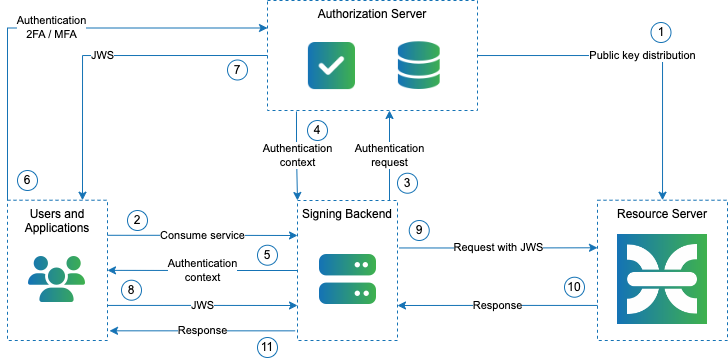

The diagram above was exported from draw.io. Its source (the exported page's mxGraphModel, read from the mxfile embedded in the PNG):
<mxGraphModel dx="1776" dy="618" grid="1" gridSize="10" guides="1" tooltips="1" connect="1" arrows="1" fold="1" page="1" pageScale="1" pageWidth="827" pageHeight="1169" math="0" shadow="0">
  <root>
    <mxCell id="0" />
    <mxCell id="1" parent="0" />
    <mxCell id="2" value="Resource Server" style="rounded=0;whiteSpace=wrap;html=1;strokeColor=#1573B5;dashed=1;fontColor=#000000;verticalAlign=top;fontFamily=Arial;" vertex="1" parent="1">
      <mxGeometry x="570" y="309.72" width="130" height="140.28" as="geometry" />
    </mxCell>
    <mxCell id="3" value="Public key distribution" style="edgeStyle=orthogonalEdgeStyle;rounded=0;orthogonalLoop=1;jettySize=auto;html=1;fontFamily=Arial;fontColor=#000000;strokeColor=#1573B5;" edge="1" source="4" target="2" parent="1">
      <mxGeometry relative="1" as="geometry" />
    </mxCell>
    <mxCell id="4" value="Authorization Server" style="rounded=0;whiteSpace=wrap;html=1;strokeColor=#1573B5;dashed=1;fontColor=#000000;verticalAlign=top;fontFamily=Arial;" vertex="1" parent="1">
      <mxGeometry x="240" y="110" width="210" height="110" as="geometry" />
    </mxCell>
    <mxCell id="5" value="Signing Backend" style="rounded=0;whiteSpace=wrap;html=1;strokeColor=#1573B5;dashed=1;fontColor=#000000;verticalAlign=top;fontFamily=Arial;" vertex="1" parent="1">
      <mxGeometry x="270" y="310" width="100" height="140" as="geometry" />
    </mxCell>
    <mxCell id="6" value="Users and Applications" style="rounded=0;whiteSpace=wrap;html=1;strokeColor=#1573B5;dashed=1;fontColor=#000000;verticalAlign=top;fontFamily=Arial;" vertex="1" parent="1">
      <mxGeometry x="-20" y="309.72" width="100" height="140.28" as="geometry" />
    </mxCell>
    <mxCell id="7" value="1" style="ellipse;whiteSpace=wrap;html=1;fontFamily=Arial;fontColor=#000000;strokeColor=#1573B5;" vertex="1" parent="1">
      <mxGeometry x="623.5" y="132" width="20" height="20" as="geometry" />
    </mxCell>
    <mxCell id="8" value="Consume service" style="edgeStyle=orthogonalEdgeStyle;rounded=0;orthogonalLoop=1;jettySize=auto;html=1;fontFamily=Arial;fontColor=#000000;strokeColor=#1573B5;exitX=1;exitY=0.25;exitDx=0;exitDy=0;entryX=0;entryY=0.25;entryDx=0;entryDy=0;" edge="1" source="6" target="5" parent="1">
      <mxGeometry relative="1" as="geometry">
        <mxPoint x="460" y="175" as="sourcePoint" />
        <mxPoint x="270" y="337" as="targetPoint" />
      </mxGeometry>
    </mxCell>
    <mxCell id="9" value="2" style="ellipse;whiteSpace=wrap;html=1;fontFamily=Arial;fontColor=#000000;strokeColor=#1573B5;" vertex="1" parent="1">
      <mxGeometry x="100" y="320" width="20" height="20" as="geometry" />
    </mxCell>
    <mxCell id="10" value="Authentication&lt;br&gt;request" style="edgeStyle=orthogonalEdgeStyle;rounded=0;orthogonalLoop=1;jettySize=auto;html=1;fontFamily=Arial;fontColor=#000000;strokeColor=#1573B5;exitX=0.75;exitY=0;exitDx=0;exitDy=0;entryX=0.5;entryY=1;entryDx=0;entryDy=0;" edge="1" parent="1">
      <mxGeometry relative="1" as="geometry">
        <mxPoint x="362" y="309.72" as="sourcePoint" />
        <mxPoint x="362" y="220" as="targetPoint" />
      </mxGeometry>
    </mxCell>
    <mxCell id="11" value="Authentication&lt;br&gt;context" style="edgeStyle=orthogonalEdgeStyle;rounded=0;orthogonalLoop=1;jettySize=auto;html=1;fontFamily=Arial;fontColor=#000000;strokeColor=#1573B5;entryX=0;entryY=0;entryDx=0;entryDy=0;exitX=0.138;exitY=1.009;exitDx=0;exitDy=0;exitPerimeter=0;" edge="1" source="4" target="5" parent="1">
      <mxGeometry relative="1" as="geometry">
        <mxPoint x="355" y="319.72" as="sourcePoint" />
        <mxPoint x="355" y="230" as="targetPoint" />
      </mxGeometry>
    </mxCell>
    <mxCell id="12" value="3&lt;span style=&quot;font-size: 0px;&quot;&gt;%3CmxGraphModel%3E%3Croot%3E%3CmxCell%20id%3D%220%22%2F%3E%3CmxCell%20id%3D%221%22%20parent%3D%220%22%2F%3E%3CmxCell%20id%3D%222%22%20value%3D%222%22%20style%3D%22ellipse%3BwhiteSpace%3Dwrap%3Bhtml%3D1%3BfontFamily%3DArial%3BfontColor%3D%232B2A29%3BstrokeColor%3D%2300A0E3%3B%22%20vertex%3D%221%22%20parent%3D%221%22%3E%3CmxGeometry%20x%3D%22170%22%20y%3D%22302.72%22%20width%3D%2220%22%20height%3D%2220%22%20as%3D%22geometry%22%2F%3E%3C%2FmxCell%3E%3C%2Froot%3E%3C%2FmxGraphModel%3E&lt;/span&gt;" style="ellipse;whiteSpace=wrap;html=1;fontFamily=Arial;fontColor=#000000;strokeColor=#1573B5;" vertex="1" parent="1">
      <mxGeometry x="370" y="282.72" width="20" height="20" as="geometry" />
    </mxCell>
    <mxCell id="13" value="4" style="ellipse;whiteSpace=wrap;html=1;fontFamily=Arial;fontColor=#000000;strokeColor=#1573B5;" vertex="1" parent="1">
      <mxGeometry x="280" y="230.00000000000003" width="20" height="20" as="geometry" />
    </mxCell>
    <mxCell id="14" value="Authentication&lt;br&gt;context" style="edgeStyle=orthogonalEdgeStyle;rounded=0;orthogonalLoop=1;jettySize=auto;html=1;fontFamily=Arial;fontColor=#000000;strokeColor=#1573B5;entryX=1;entryY=0.5;entryDx=0;entryDy=0;exitX=0;exitY=0.5;exitDx=0;exitDy=0;" edge="1" source="5" target="6" parent="1">
      <mxGeometry relative="1" as="geometry">
        <mxPoint x="278.98" y="230.99" as="sourcePoint" />
        <mxPoint x="280" y="319.72" as="targetPoint" />
      </mxGeometry>
    </mxCell>
    <mxCell id="15" value="Authentication&lt;br&gt;2FA / MFA" style="edgeStyle=orthogonalEdgeStyle;rounded=0;orthogonalLoop=1;jettySize=auto;html=1;fontFamily=Arial;fontColor=#000000;strokeColor=#1573B5;exitX=0;exitY=0;exitDx=0;exitDy=0;entryX=0;entryY=0.25;entryDx=0;entryDy=0;" edge="1" source="6" target="4" parent="1">
      <mxGeometry relative="1" as="geometry">
        <mxPoint x="460" y="175" as="sourcePoint" />
        <mxPoint x="643.5" y="319.72" as="targetPoint" />
      </mxGeometry>
    </mxCell>
    <mxCell id="16" value="JWS" style="edgeStyle=orthogonalEdgeStyle;rounded=0;orthogonalLoop=1;jettySize=auto;html=1;fontFamily=Arial;fontColor=#000000;strokeColor=#1573B5;exitX=0;exitY=0.5;exitDx=0;exitDy=0;entryX=0.75;entryY=0;entryDx=0;entryDy=0;" edge="1" source="4" target="6" parent="1">
      <mxGeometry relative="1" as="geometry">
        <mxPoint x="60" y="319.72" as="sourcePoint" />
        <mxPoint y="250" as="targetPoint" />
      </mxGeometry>
    </mxCell>
    <mxCell id="17" value="JWS" style="edgeStyle=orthogonalEdgeStyle;rounded=0;orthogonalLoop=1;jettySize=auto;html=1;fontFamily=Arial;fontColor=#000000;strokeColor=#1573B5;exitX=1;exitY=0.75;exitDx=0;exitDy=0;entryX=0;entryY=0.75;entryDx=0;entryDy=0;" edge="1" source="6" target="5" parent="1">
      <mxGeometry relative="1" as="geometry">
        <mxPoint x="160" y="347.22" as="sourcePoint" />
        <mxPoint x="280" y="347" as="targetPoint" />
      </mxGeometry>
    </mxCell>
    <mxCell id="18" value="Request with JWS" style="edgeStyle=orthogonalEdgeStyle;rounded=0;orthogonalLoop=1;jettySize=auto;html=1;fontFamily=Arial;fontColor=#000000;strokeColor=#1573B5;exitX=1.017;exitY=0.339;exitDx=0;exitDy=0;entryX=0;entryY=0.339;entryDx=0;entryDy=0;entryPerimeter=0;exitPerimeter=0;" edge="1" source="5" target="2" parent="1">
      <mxGeometry relative="1" as="geometry">
        <mxPoint x="160" y="402.22" as="sourcePoint" />
        <mxPoint x="280" y="402.22" as="targetPoint" />
      </mxGeometry>
    </mxCell>
    <mxCell id="19" value="Response" style="edgeStyle=orthogonalEdgeStyle;rounded=0;orthogonalLoop=1;jettySize=auto;html=1;fontFamily=Arial;fontColor=#000000;strokeColor=#1573B5;exitX=0;exitY=0.75;exitDx=0;exitDy=0;entryX=1;entryY=0.75;entryDx=0;entryDy=0;" edge="1" source="2" target="5" parent="1">
      <mxGeometry relative="1" as="geometry">
        <mxPoint x="170" y="412.22" as="sourcePoint" />
        <mxPoint x="290" y="412.22" as="targetPoint" />
      </mxGeometry>
    </mxCell>
    <mxCell id="20" value="Response" style="edgeStyle=orthogonalEdgeStyle;rounded=0;orthogonalLoop=1;jettySize=auto;html=1;fontFamily=Arial;fontColor=#000000;strokeColor=#1573B5;entryX=1.02;entryY=0.931;entryDx=0;entryDy=0;entryPerimeter=0;exitX=-0.023;exitY=0.931;exitDx=0;exitDy=0;exitPerimeter=0;" edge="1" source="5" target="6" parent="1">
      <mxGeometry relative="1" as="geometry">
        <mxPoint x="266" y="460" as="sourcePoint" />
        <mxPoint x="80" y="460" as="targetPoint" />
      </mxGeometry>
    </mxCell>
    <mxCell id="21" value="5" style="ellipse;whiteSpace=wrap;html=1;fontFamily=Arial;fontColor=#000000;strokeColor=#1573B5;" vertex="1" parent="1">
      <mxGeometry x="230" y="354.72" width="20" height="20" as="geometry" />
    </mxCell>
    <mxCell id="22" value="6" style="ellipse;whiteSpace=wrap;html=1;fontFamily=Arial;fontColor=#000000;strokeColor=#1573B5;" vertex="1" parent="1">
      <mxGeometry x="-10" y="280" width="20" height="20" as="geometry" />
    </mxCell>
    <mxCell id="23" value="7" style="ellipse;whiteSpace=wrap;html=1;fontFamily=Arial;fontColor=#000000;strokeColor=#1573B5;" vertex="1" parent="1">
      <mxGeometry x="200" y="169.5" width="20" height="20" as="geometry" />
    </mxCell>
    <mxCell id="24" value="8" style="ellipse;whiteSpace=wrap;html=1;fontFamily=Arial;fontColor=#000000;strokeColor=#1573B5;" vertex="1" parent="1">
      <mxGeometry x="94" y="389.72" width="20" height="20" as="geometry" />
    </mxCell>
    <mxCell id="25" value="9" style="ellipse;whiteSpace=wrap;html=1;fontFamily=Arial;fontColor=#000000;strokeColor=#1573B5;" vertex="1" parent="1">
      <mxGeometry x="381.74" y="330" width="20" height="20" as="geometry" />
    </mxCell>
    <mxCell id="26" value="10" style="ellipse;whiteSpace=wrap;html=1;fontFamily=Arial;fontColor=#000000;strokeColor=#1573B5;" vertex="1" parent="1">
      <mxGeometry x="537" y="386.72" width="20" height="20" as="geometry" />
    </mxCell>
    <mxCell id="27" value="11" style="ellipse;whiteSpace=wrap;html=1;fontFamily=Arial;fontColor=#000000;strokeColor=#1573B5;" vertex="1" parent="1">
      <mxGeometry x="230" y="447" width="20" height="20" as="geometry" />
    </mxCell>
    <mxCell id="28" value="" style="shape=image;verticalLabelPosition=bottom;labelBackgroundColor=default;verticalAlign=top;aspect=fixed;imageAspect=0;image=data:image/png,(base64 omitted: 8856 chars);fontFamily=Arial;fontColor=#000000;" vertex="1" parent="1">
      <mxGeometry x="590" y="344" width="90" height="90" as="geometry" />
    </mxCell>
    <mxCell id="29" value="" style="shape=image;verticalLabelPosition=bottom;labelBackgroundColor=default;verticalAlign=top;aspect=fixed;imageAspect=0;image=data:image/png,(base64 omitted: 2112 chars);fontFamily=Arial;fontColor=#000000;" vertex="1" parent="1">
      <mxGeometry x="291" y="363" width="58" height="52" as="geometry" />
    </mxCell>
    <mxCell id="30" value="" style="shape=image;verticalLabelPosition=bottom;labelBackgroundColor=default;verticalAlign=top;aspect=fixed;imageAspect=0;image=data:image/png,(base64 omitted: 3144 chars);fontFamily=Arial;fontColor=#000000;" vertex="1" parent="1">
      <mxGeometry x="1" y="366" width="58" height="46" as="geometry" />
    </mxCell>
    <mxCell id="31" value="" style="shape=image;verticalLabelPosition=bottom;labelBackgroundColor=default;verticalAlign=top;aspect=fixed;imageAspect=0;image=data:image/png,(base64 omitted: 2012 chars);fontFamily=Arial;fontColor=#000000;" vertex="1" parent="1">
      <mxGeometry x="280" y="152" width="48" height="48" as="geometry" />
    </mxCell>
    <mxCell id="32" value="" style="shape=image;verticalLabelPosition=bottom;labelBackgroundColor=default;verticalAlign=top;aspect=fixed;imageAspect=0;image=data:image/png,(base64 omitted: 3052 chars);fontFamily=Arial;fontColor=#000000;" vertex="1" parent="1">
      <mxGeometry x="370" y="150.5" width="43.48" height="48.5" as="geometry" />
    </mxCell>
  </root>
</mxGraphModel>